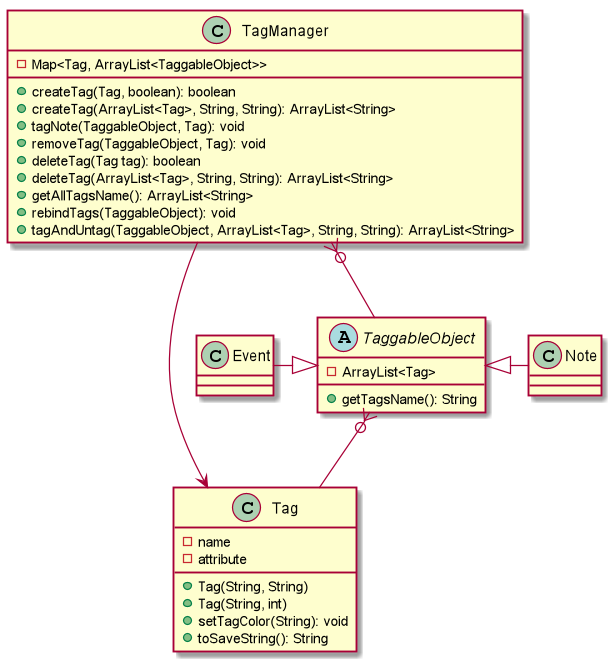

The diagram above was rendered by PlantUML. Its source (embedded in the PNG):
@startuml

TaggableObject <|- Note
Event -|> TaggableObject

TaggableObject }o== Tag

TagManager }o== TaggableObject
TagManager -> Tag

class TagManager {
-Map<Tag, ArrayList<TaggableObject>>
+createTag(Tag, boolean): boolean
+createTag(ArrayList<Tag>, String, String): ArrayList<String>
+tagNote(TaggableObject, Tag): void
+removeTag(TaggableObject, Tag): void
+deleteTag(Tag tag): boolean
+deleteTag(ArrayList<Tag>, String, String): ArrayList<String>
+getAllTagsName(): ArrayList<String>
+rebindTags(TaggableObject): void
+tagAndUntag(TaggableObject, ArrayList<Tag>, String, String): ArrayList<String>
}

abstract class TaggableObject {
-ArrayList<Tag>
+getTagsName(): String
}

class Tag {
-name
-attribute
+Tag(String, String)
+Tag(String, int)
+setTagColor(String): void
+toSaveString(): String
}

@enduml